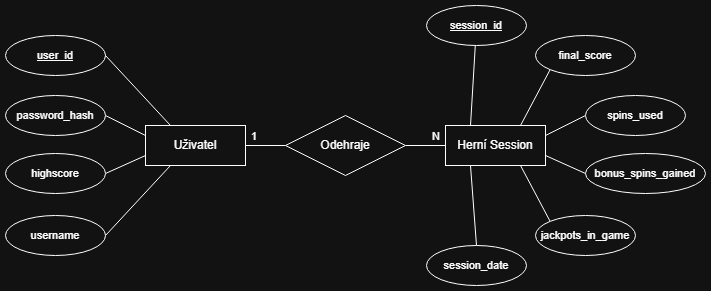

The diagram above was exported from draw.io. Its source (the exported page's mxGraphModel, read from the mxfile embedded in the PNG):
<mxGraphModel dx="1378" dy="754" grid="1" gridSize="10" guides="1" tooltips="1" connect="1" arrows="1" fold="1" page="1" pageScale="1" pageWidth="827" pageHeight="1169" math="0" shadow="0">
  <root>
    <mxCell id="0" />
    <mxCell id="1" parent="0" />
    <mxCell id="Wx-o79QbFaLpDErpJE-B-5" edge="1" parent="1" source="Wx-o79QbFaLpDErpJE-B-2" style="rounded=0;orthogonalLoop=1;jettySize=auto;html=1;endArrow=none;endFill=0;" target="Wx-o79QbFaLpDErpJE-B-4" value="">
      <mxGeometry relative="1" as="geometry" />
    </mxCell>
    <mxCell id="Wx-o79QbFaLpDErpJE-B-19" edge="1" parent="1" source="Wx-o79QbFaLpDErpJE-B-2" style="edgeStyle=none;shape=connector;rounded=0;orthogonalLoop=1;jettySize=auto;html=1;exitX=1;exitY=0.75;exitDx=0;exitDy=0;entryX=0;entryY=0.5;entryDx=0;entryDy=0;strokeColor=default;align=center;verticalAlign=middle;fontFamily=Helvetica;fontSize=11;fontColor=default;labelBackgroundColor=default;endArrow=none;endFill=0;" target="Wx-o79QbFaLpDErpJE-B-12">
      <mxGeometry relative="1" as="geometry" />
    </mxCell>
    <mxCell id="Wx-o79QbFaLpDErpJE-B-2" parent="1" style="whiteSpace=wrap;html=1;align=center;" value="Herní Session" vertex="1">
      <mxGeometry height="40" width="100" x="520" y="360" as="geometry" />
    </mxCell>
    <mxCell id="Wx-o79QbFaLpDErpJE-B-28" edge="1" parent="1" source="Wx-o79QbFaLpDErpJE-B-3" style="edgeStyle=none;shape=connector;rounded=0;orthogonalLoop=1;jettySize=auto;html=1;exitX=0;exitY=0.25;exitDx=0;exitDy=0;entryX=1;entryY=0.5;entryDx=0;entryDy=0;strokeColor=default;align=center;verticalAlign=middle;fontFamily=Helvetica;fontSize=11;fontColor=default;labelBackgroundColor=default;endArrow=none;endFill=0;" target="Wx-o79QbFaLpDErpJE-B-23">
      <mxGeometry relative="1" as="geometry" />
    </mxCell>
    <mxCell id="Wx-o79QbFaLpDErpJE-B-3" parent="1" style="whiteSpace=wrap;html=1;align=center;" value="Uživatel" vertex="1">
      <mxGeometry height="40" width="100" x="220" y="360" as="geometry" />
    </mxCell>
    <mxCell id="Wx-o79QbFaLpDErpJE-B-6" edge="1" parent="1" source="Wx-o79QbFaLpDErpJE-B-4" style="edgeStyle=none;shape=connector;rounded=0;orthogonalLoop=1;jettySize=auto;html=1;strokeColor=default;align=center;verticalAlign=middle;fontFamily=Helvetica;fontSize=11;fontColor=default;labelBackgroundColor=default;endArrow=none;endFill=0;" target="Wx-o79QbFaLpDErpJE-B-3" value="">
      <mxGeometry relative="1" as="geometry" />
    </mxCell>
    <mxCell id="Wx-o79QbFaLpDErpJE-B-4" parent="1" style="shape=rhombus;perimeter=rhombusPerimeter;whiteSpace=wrap;html=1;align=center;" value="Odehraje" vertex="1">
      <mxGeometry height="60" width="120" x="360" y="350" as="geometry" />
    </mxCell>
    <mxCell id="Wx-o79QbFaLpDErpJE-B-7" parent="1" style="text;strokeColor=none;fillColor=none;spacingLeft=4;spacingRight=4;overflow=hidden;rotatable=0;points=[[0,0.5],[1,0.5]];portConstraint=eastwest;fontSize=11;whiteSpace=wrap;html=1;fontFamily=Helvetica;fontColor=default;labelBackgroundColor=default;" value="1" vertex="1">
      <mxGeometry height="30" width="40" x="320" y="358" as="geometry" />
    </mxCell>
    <mxCell id="Wx-o79QbFaLpDErpJE-B-8" parent="1" style="text;strokeColor=none;fillColor=none;spacingLeft=4;spacingRight=4;overflow=hidden;rotatable=0;points=[[0,0.5],[1,0.5]];portConstraint=eastwest;fontSize=11;whiteSpace=wrap;html=1;fontFamily=Helvetica;fontColor=default;labelBackgroundColor=default;" value="N" vertex="1">
      <mxGeometry height="30" width="40" x="501" y="358" as="geometry" />
    </mxCell>
    <mxCell id="Wx-o79QbFaLpDErpJE-B-17" edge="1" parent="1" source="Wx-o79QbFaLpDErpJE-B-9" style="edgeStyle=none;shape=connector;rounded=0;orthogonalLoop=1;jettySize=auto;html=1;exitX=0;exitY=1;exitDx=0;exitDy=0;entryX=0.75;entryY=0;entryDx=0;entryDy=0;strokeColor=default;align=center;verticalAlign=middle;fontFamily=Helvetica;fontSize=11;fontColor=default;labelBackgroundColor=default;endArrow=none;endFill=0;" target="Wx-o79QbFaLpDErpJE-B-2">
      <mxGeometry relative="1" as="geometry" />
    </mxCell>
    <mxCell id="Wx-o79QbFaLpDErpJE-B-9" parent="1" style="ellipse;whiteSpace=wrap;html=1;align=center;fontFamily=Helvetica;fontSize=11;fontColor=default;labelBackgroundColor=default;" value="final_score" vertex="1">
      <mxGeometry height="40" width="100" x="610" y="270" as="geometry" />
    </mxCell>
    <mxCell id="Wx-o79QbFaLpDErpJE-B-20" edge="1" parent="1" source="Wx-o79QbFaLpDErpJE-B-10" style="edgeStyle=none;shape=connector;rounded=0;orthogonalLoop=1;jettySize=auto;html=1;exitX=0;exitY=0;exitDx=0;exitDy=0;entryX=0.75;entryY=1;entryDx=0;entryDy=0;strokeColor=default;align=center;verticalAlign=middle;fontFamily=Helvetica;fontSize=11;fontColor=default;labelBackgroundColor=default;endArrow=none;endFill=0;" target="Wx-o79QbFaLpDErpJE-B-2">
      <mxGeometry relative="1" as="geometry" />
    </mxCell>
    <mxCell id="Wx-o79QbFaLpDErpJE-B-10" parent="1" style="ellipse;whiteSpace=wrap;html=1;align=center;fontFamily=Helvetica;fontSize=11;fontColor=default;labelBackgroundColor=default;" value="jackpots_in_game" vertex="1">
      <mxGeometry height="40" width="100" x="610" y="450" as="geometry" />
    </mxCell>
    <mxCell id="Wx-o79QbFaLpDErpJE-B-18" edge="1" parent="1" source="Wx-o79QbFaLpDErpJE-B-11" style="edgeStyle=none;shape=connector;rounded=0;orthogonalLoop=1;jettySize=auto;html=1;exitX=0;exitY=0.5;exitDx=0;exitDy=0;entryX=1;entryY=0.25;entryDx=0;entryDy=0;strokeColor=default;align=center;verticalAlign=middle;fontFamily=Helvetica;fontSize=11;fontColor=default;labelBackgroundColor=default;endArrow=none;endFill=0;" target="Wx-o79QbFaLpDErpJE-B-2">
      <mxGeometry relative="1" as="geometry" />
    </mxCell>
    <mxCell id="Wx-o79QbFaLpDErpJE-B-11" parent="1" style="ellipse;whiteSpace=wrap;html=1;align=center;fontFamily=Helvetica;fontSize=11;fontColor=default;labelBackgroundColor=default;" value="spins_used" vertex="1">
      <mxGeometry height="40" width="100" x="660" y="330" as="geometry" />
    </mxCell>
    <mxCell id="Wx-o79QbFaLpDErpJE-B-12" parent="1" style="ellipse;whiteSpace=wrap;html=1;align=center;fontFamily=Helvetica;fontSize=11;fontColor=default;labelBackgroundColor=default;" value="bonus_spins_gained" vertex="1">
      <mxGeometry height="40" width="120" x="660" y="388" as="geometry" />
    </mxCell>
    <mxCell id="Wx-o79QbFaLpDErpJE-B-21" edge="1" parent="1" source="Wx-o79QbFaLpDErpJE-B-13" style="edgeStyle=none;shape=connector;rounded=0;orthogonalLoop=1;jettySize=auto;html=1;exitX=0.5;exitY=0;exitDx=0;exitDy=0;entryX=0.25;entryY=1;entryDx=0;entryDy=0;strokeColor=default;align=center;verticalAlign=middle;fontFamily=Helvetica;fontSize=11;fontColor=default;labelBackgroundColor=default;endArrow=none;endFill=0;" target="Wx-o79QbFaLpDErpJE-B-2">
      <mxGeometry relative="1" as="geometry" />
    </mxCell>
    <mxCell id="Wx-o79QbFaLpDErpJE-B-13" parent="1" style="ellipse;whiteSpace=wrap;html=1;align=center;fontFamily=Helvetica;fontSize=11;fontColor=default;labelBackgroundColor=default;" value="session_date" vertex="1">
      <mxGeometry height="40" width="100" x="501" y="480" as="geometry" />
    </mxCell>
    <mxCell id="Wx-o79QbFaLpDErpJE-B-16" edge="1" parent="1" source="Wx-o79QbFaLpDErpJE-B-14" style="edgeStyle=none;shape=connector;rounded=0;orthogonalLoop=1;jettySize=auto;html=1;entryX=0.25;entryY=0;entryDx=0;entryDy=0;strokeColor=default;align=center;verticalAlign=middle;fontFamily=Helvetica;fontSize=11;fontColor=default;labelBackgroundColor=default;endArrow=none;endFill=0;" target="Wx-o79QbFaLpDErpJE-B-2">
      <mxGeometry relative="1" as="geometry" />
    </mxCell>
    <mxCell id="Wx-o79QbFaLpDErpJE-B-14" parent="1" style="ellipse;whiteSpace=wrap;html=1;align=center;fontStyle=4;fontFamily=Helvetica;fontSize=11;fontColor=default;labelBackgroundColor=default;" value="session_id" vertex="1">
      <mxGeometry height="40" width="100" x="501" y="240" as="geometry" />
    </mxCell>
    <mxCell id="Wx-o79QbFaLpDErpJE-B-26" edge="1" parent="1" source="Wx-o79QbFaLpDErpJE-B-22" style="edgeStyle=none;shape=connector;rounded=0;orthogonalLoop=1;jettySize=auto;html=1;exitX=1;exitY=0.5;exitDx=0;exitDy=0;entryX=0.25;entryY=1;entryDx=0;entryDy=0;strokeColor=default;align=center;verticalAlign=middle;fontFamily=Helvetica;fontSize=11;fontColor=default;labelBackgroundColor=default;endArrow=none;endFill=0;" target="Wx-o79QbFaLpDErpJE-B-3">
      <mxGeometry relative="1" as="geometry" />
    </mxCell>
    <mxCell id="Wx-o79QbFaLpDErpJE-B-22" parent="1" style="ellipse;whiteSpace=wrap;html=1;align=center;fontFamily=Helvetica;fontSize=11;fontColor=default;labelBackgroundColor=default;" value="username" vertex="1">
      <mxGeometry height="40" width="100" x="80" y="450" as="geometry" />
    </mxCell>
    <mxCell id="Wx-o79QbFaLpDErpJE-B-23" parent="1" style="ellipse;whiteSpace=wrap;html=1;align=center;fontFamily=Helvetica;fontSize=11;fontColor=default;labelBackgroundColor=default;" value="password_hash" vertex="1">
      <mxGeometry height="40" width="100" x="80" y="330" as="geometry" />
    </mxCell>
    <mxCell id="Wx-o79QbFaLpDErpJE-B-27" edge="1" parent="1" source="Wx-o79QbFaLpDErpJE-B-24" style="edgeStyle=none;shape=connector;rounded=0;orthogonalLoop=1;jettySize=auto;html=1;exitX=1;exitY=0.5;exitDx=0;exitDy=0;entryX=0;entryY=0.75;entryDx=0;entryDy=0;strokeColor=default;align=center;verticalAlign=middle;fontFamily=Helvetica;fontSize=11;fontColor=default;labelBackgroundColor=default;endArrow=none;endFill=0;" target="Wx-o79QbFaLpDErpJE-B-3">
      <mxGeometry relative="1" as="geometry" />
    </mxCell>
    <mxCell id="Wx-o79QbFaLpDErpJE-B-24" parent="1" style="ellipse;whiteSpace=wrap;html=1;align=center;fontFamily=Helvetica;fontSize=11;fontColor=default;labelBackgroundColor=default;" value="highscore" vertex="1">
      <mxGeometry height="40" width="100" x="80" y="388" as="geometry" />
    </mxCell>
    <mxCell id="Wx-o79QbFaLpDErpJE-B-25" parent="1" style="ellipse;whiteSpace=wrap;html=1;align=center;fontStyle=4;fontFamily=Helvetica;fontSize=11;fontColor=default;labelBackgroundColor=default;" value="user_id" vertex="1">
      <mxGeometry height="40" width="100" x="80" y="270" as="geometry" />
    </mxCell>
    <mxCell id="Wx-o79QbFaLpDErpJE-B-29" edge="1" parent="1" source="Wx-o79QbFaLpDErpJE-B-25" style="edgeStyle=none;shape=connector;rounded=0;orthogonalLoop=1;jettySize=auto;html=1;exitX=1;exitY=0.5;exitDx=0;exitDy=0;entryX=0.25;entryY=0;entryDx=0;entryDy=0;strokeColor=default;align=center;verticalAlign=middle;fontFamily=Helvetica;fontSize=11;fontColor=default;labelBackgroundColor=default;endArrow=none;endFill=0;" target="Wx-o79QbFaLpDErpJE-B-3">
      <mxGeometry relative="1" as="geometry" />
    </mxCell>
  </root>
</mxGraphModel>